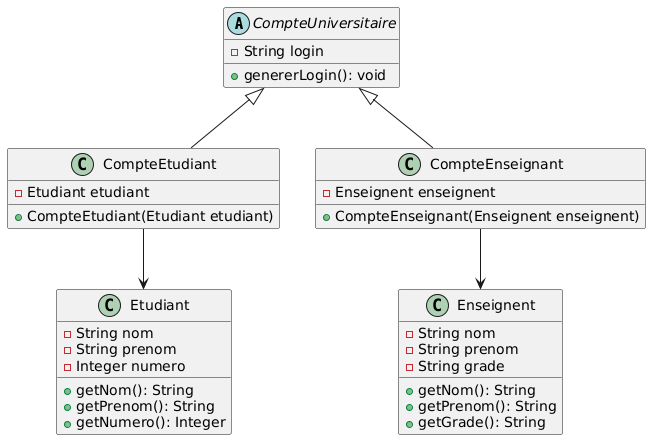

The diagram above was rendered by PlantUML. Its source (embedded in the PNG):
@startuml
abstract class CompteUniversitaire {
  - String login
  + genererLogin(): void
}

class CompteEtudiant {
  - Etudiant etudiant
  + CompteEtudiant(Etudiant etudiant)
}

class CompteEnseignant {
  - Enseignent enseignent
  + CompteEnseignant(Enseignent enseignent)
}

CompteUniversitaire <|-- CompteEtudiant
CompteUniversitaire <|-- CompteEnseignant

class Etudiant {
  - String nom
  - String prenom
  - Integer numero
  + getNom(): String
  + getPrenom(): String
  + getNumero(): Integer
}

class Enseignent {
  - String nom
  - String prenom
  - String grade
  + getNom(): String
  + getPrenom(): String
  + getGrade(): String
}

CompteEtudiant --> Etudiant
CompteEnseignant --> Enseignent
@enduml